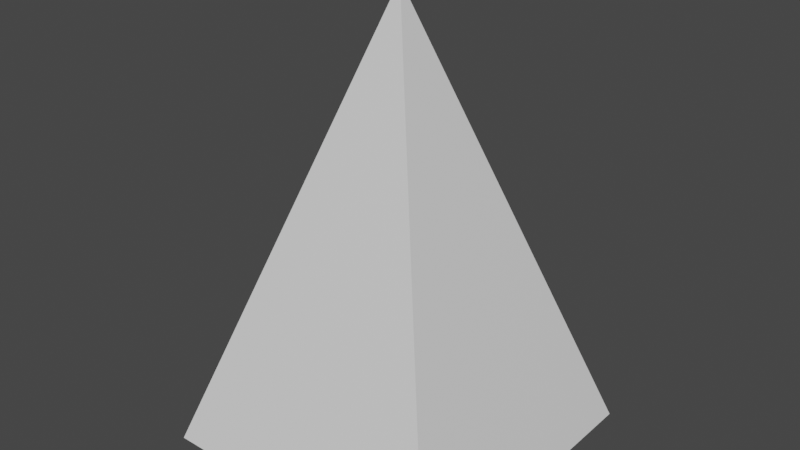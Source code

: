 # Source: Spike.blend  (saved by Blender 2.82.7; exported with 4.5.12 LTS)
import bpy
from mathutils import Matrix  # noqa: F401  (used for matrix-valued properties, if any)

bpy.ops.wm.read_factory_settings(use_empty=True)
scene = bpy.context.scene
scene.name = 'Scene'

# ---- collections
col_collection = bpy.data.collections.new('Collection'); scene.collection.children.link(col_collection)

# ---- materials (node trees are filled in below, after node groups)
mat_material = bpy.data.materials.new('Material')
mat_material.alpha_threshold = 0.0
mat_material.use_transparent_shadow = False
mat_material.line_color = (0.0, 0.0, 0.0, 1.0)

# ---- material node trees
mat_material.use_nodes = True; mat_material.node_tree.nodes.clear()
_N = mat_material.node_tree.nodes; _L = mat_material.node_tree.links
n0 = _N.new('ShaderNodeOutputMaterial'); n0.name = 'Material Output'; n0.location = (300, 300)
n1 = _N.new('ShaderNodeBsdfPrincipled'); n1.name = 'Principled BSDF'; n1.location = (10, 300)
n1.distribution = 'GGX'
n1.subsurface_method = 'BURLEY'
n1.inputs[2].default_value = 0.4
n1.inputs[3].default_value = 1.45
n1.inputs[27].default_value = (0.0, 0.0, 0.0, 1.0)
n1.inputs[28].default_value = 1.0
_L.new(n1.outputs[0], n0.inputs[0])
n0.is_active_output = True

# ---- world
world_world = bpy.data.worlds.new('World'); scene.world = world_world
world_world.use_nodes = True; world_world.node_tree.nodes.clear()
_N = world_world.node_tree.nodes; _L = world_world.node_tree.links
n0 = _N.new('ShaderNodeOutputWorld'); n0.name = 'World Output'; n0.location = (300, 300)
n1 = _N.new('ShaderNodeBackground'); n1.name = 'Background'; n1.location = (10, 300)
n1.inputs[0].default_value = (0.05088, 0.05088, 0.05088, 1.0)
_L.new(n1.outputs[0], n0.inputs[0])
n0.is_active_output = True
world_world.color = (0.05088, 0.05088, 0.05088)
world_world.use_sun_shadow = False
world_world.sun_shadow_jitter_overblur = 0.0

# ---- meshes
me_cube = bpy.data.meshes.new('Cube')
me_cube.from_pydata([(0.0, 0.0, 1.983), (1.0, 1.0, -1.0), (1.0, -1.0, -1.0), (-1.0, 1.0, -1.0), (-1.0, -1.0, -1.0)], [], [(2, 0, 4), (4, 0, 3), (3, 1, 2, 4), (1, 0, 2), (3, 0, 1)])
_uv = me_cube.uv_layers.new(name='UVMap')
_uv.uv.foreach_set('vector', [0.375, 0.75, 0.7461, 1.0, 0.375, 1.0, 0.375, 0.0, 0.7461, 0.25, 0.375, 0.25, 0.125, 0.5, 0.375, 0.5, 0.375, 0.75, 0.125, 0.75, 0.375, 0.5, 0.7461, 0.75, 0.375, 0.75, 0.375, 0.25, 0.7461, 0.5, 0.375, 0.5])
me_cube.materials.append(mat_material)
me_cube.use_remesh_preserve_volume = False
me_cube.use_remesh_preserve_attributes = False
me_cube.use_mirror_vertex_groups = False
me_cube.update()

# ---- objects
ob_cube = bpy.data.objects.new('Cube', me_cube)

# ---- transforms, parenting, visibility, modifiers, constraints
ob_cube.location = (0.0, 0.0, 1.0)
ob_cube.lock_rotations_4d = False
ob_cube.empty_display_type = 'ARROWS'
ob_cube.lineart.crease_threshold = 0.0

# ---- collection membership
col_collection.objects.link(ob_cube)

# ---- scene / render settings (as saved in the file)
scene.frame_start = 1; scene.frame_end = 250; scene.frame_set(1)
scene.render.engine = 'BLENDER_EEVEE_NEXT'
scene.cycles.use_denoising = False
scene.cycles.samples = 128
scene.cycles.sampling_pattern = 'TABULATED_SOBOL'
scene.cycles.use_adaptive_sampling = False
scene.cycles.use_light_tree = False
scene.view_settings.view_transform = 'Filmic'
bpy.context.view_layer.update()

# ---- added for rendering (the .blend has no active camera and no usable light): camera, sun
cam_auto = bpy.data.cameras.new('AutoCamera')
cam_auto.lens = 50.0
cam_auto.sensor_width = 36.0
cam_auto.clip_end = 1000.0
ob_auto_camera = bpy.data.objects.new('AutoCamera', cam_auto)
scene.collection.objects.link(ob_auto_camera)
ob_auto_camera.location = (3.80314, -4.56377, 4.53384)
ob_auto_camera.rotation_euler = (1.09748, -7.21219e-08, 0.694738)
scene.camera = ob_auto_camera
light_auto_sun = bpy.data.lights.new('AutoSun', 'SUN')
light_auto_sun.energy = 3.0
light_auto_sun.angle = 0.0523599
ob_auto_sun = bpy.data.objects.new('AutoSun', light_auto_sun)
scene.collection.objects.link(ob_auto_sun)
ob_auto_sun.rotation_euler = (0.872665, 0.174533, 0.523599)
bpy.context.view_layer.update()
